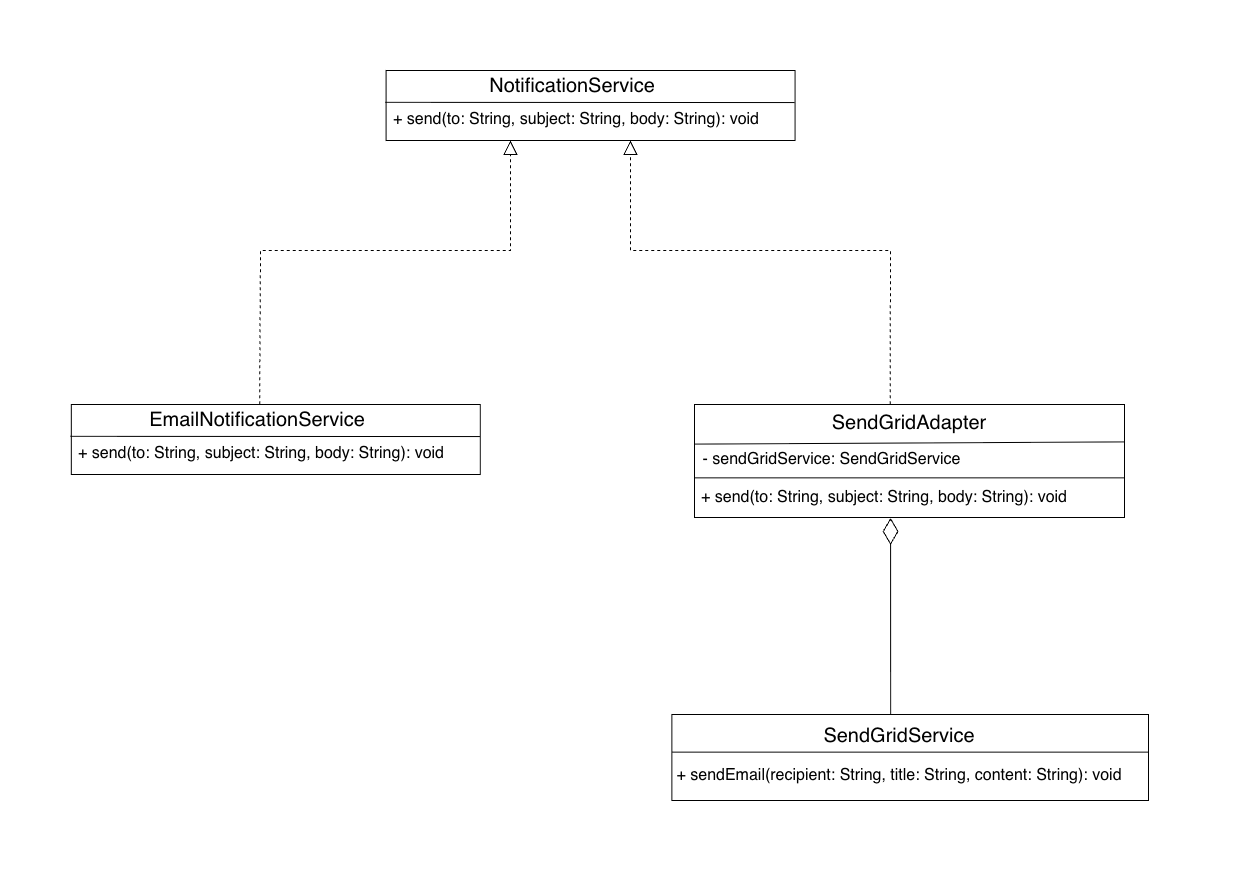

The diagram above was exported from draw.io. Its source (the exported page's mxGraphModel, read from the mxfile embedded in the PNG):
<mxGraphModel dx="1851" dy="1198" grid="1" gridSize="10" guides="1" tooltips="1" connect="1" arrows="1" fold="1" page="1" pageScale="1" pageWidth="413" pageHeight="291" math="0" shadow="0">
  <root>
    <mxCell id="0" />
    <mxCell id="1" parent="0" />
    <mxCell id="kvSm3hHeHs6q6_f1ZUvR-1" value="" style="rounded=0;whiteSpace=wrap;html=1;" parent="1" vertex="1">
      <mxGeometry x="385.5899999999999" y="70" width="409" height="70" as="geometry" />
    </mxCell>
    <mxCell id="kvSm3hHeHs6q6_f1ZUvR-2" value="" style="endArrow=none;html=1;rounded=0;entryX=0.999;entryY=0.458;entryDx=0;entryDy=0;entryPerimeter=0;exitX=-0.002;exitY=0.455;exitDx=0;exitDy=0;exitPerimeter=0;" parent="1" source="kvSm3hHeHs6q6_f1ZUvR-1" target="kvSm3hHeHs6q6_f1ZUvR-1" edge="1">
      <mxGeometry width="50" height="50" relative="1" as="geometry">
        <mxPoint x="385.5899999999999" y="104" as="sourcePoint" />
        <mxPoint x="654.51" y="104.40000000000003" as="targetPoint" />
      </mxGeometry>
    </mxCell>
    <mxCell id="kvSm3hHeHs6q6_f1ZUvR-3" value="&lt;span style=&quot;font-size: 20px;&quot;&gt;NotificationService&lt;/span&gt;" style="text;html=1;align=center;verticalAlign=middle;whiteSpace=wrap;rounded=0;" parent="1" vertex="1">
      <mxGeometry x="496.94999999999993" y="70" width="150" height="30" as="geometry" />
    </mxCell>
    <mxCell id="kvSm3hHeHs6q6_f1ZUvR-4" style="edgeStyle=orthogonalEdgeStyle;rounded=0;orthogonalLoop=1;jettySize=auto;html=1;exitX=0.5;exitY=1;exitDx=0;exitDy=0;" parent="1" source="kvSm3hHeHs6q6_f1ZUvR-1" target="kvSm3hHeHs6q6_f1ZUvR-1" edge="1">
      <mxGeometry relative="1" as="geometry" />
    </mxCell>
    <mxCell id="kvSm3hHeHs6q6_f1ZUvR-5" value="&lt;span style=&quot;font-size: 16px;&quot;&gt;+ send(to: String, subject:&amp;nbsp;String, body: String): void&lt;/span&gt;" style="text;html=1;align=center;verticalAlign=middle;whiteSpace=wrap;rounded=0;" parent="1" vertex="1">
      <mxGeometry x="386.5899999999999" y="104" width="378.18" height="30" as="geometry" />
    </mxCell>
    <mxCell id="kvSm3hHeHs6q6_f1ZUvR-19" value="" style="rounded=0;whiteSpace=wrap;html=1;" parent="1" vertex="1">
      <mxGeometry x="694" y="404" width="430" height="113" as="geometry" />
    </mxCell>
    <mxCell id="kvSm3hHeHs6q6_f1ZUvR-20" value="" style="endArrow=none;html=1;rounded=0;exitX=0.001;exitY=0.105;exitDx=0;exitDy=0;exitPerimeter=0;entryX=0.999;entryY=0.331;entryDx=0;entryDy=0;entryPerimeter=0;" parent="1" target="kvSm3hHeHs6q6_f1ZUvR-19" edge="1">
      <mxGeometry width="50" height="50" relative="1" as="geometry">
        <mxPoint x="694.289" y="443.61000000000007" as="sourcePoint" />
        <mxPoint x="983" y="443.8300000000001" as="targetPoint" />
      </mxGeometry>
    </mxCell>
    <mxCell id="kvSm3hHeHs6q6_f1ZUvR-21" style="edgeStyle=orthogonalEdgeStyle;rounded=0;orthogonalLoop=1;jettySize=auto;html=1;exitX=0.5;exitY=1;exitDx=0;exitDy=0;" parent="1" source="kvSm3hHeHs6q6_f1ZUvR-19" target="kvSm3hHeHs6q6_f1ZUvR-19" edge="1">
      <mxGeometry relative="1" as="geometry" />
    </mxCell>
    <mxCell id="kvSm3hHeHs6q6_f1ZUvR-22" value="&lt;span style=&quot;font-size: 20px;&quot;&gt;SendGridAdapter&lt;/span&gt;" style="text;html=1;align=center;verticalAlign=middle;whiteSpace=wrap;rounded=0;" parent="1" vertex="1">
      <mxGeometry x="829" y="407" width="160" height="30" as="geometry" />
    </mxCell>
    <mxCell id="kvSm3hHeHs6q6_f1ZUvR-23" value="&lt;span style=&quot;font-size: 16px;&quot;&gt;- sendGridService:&amp;nbsp;SendGridService&lt;/span&gt;" style="text;html=1;align=center;verticalAlign=middle;whiteSpace=wrap;rounded=0;" parent="1" vertex="1">
      <mxGeometry x="694" y="444.01" width="275" height="30" as="geometry" />
    </mxCell>
    <mxCell id="kvSm3hHeHs6q6_f1ZUvR-24" value="" style="endArrow=none;html=1;rounded=0;exitX=0;exitY=0.649;exitDx=0;exitDy=0;exitPerimeter=0;entryX=0.999;entryY=0.649;entryDx=0;entryDy=0;entryPerimeter=0;" parent="1" source="kvSm3hHeHs6q6_f1ZUvR-19" target="kvSm3hHeHs6q6_f1ZUvR-19" edge="1">
      <mxGeometry width="50" height="50" relative="1" as="geometry">
        <mxPoint x="694.29" y="478.42999999999995" as="sourcePoint" />
        <mxPoint x="983" y="478" as="targetPoint" />
      </mxGeometry>
    </mxCell>
    <mxCell id="kvSm3hHeHs6q6_f1ZUvR-31" value="" style="rounded=0;whiteSpace=wrap;html=1;" parent="1" vertex="1">
      <mxGeometry x="671.36" y="714" width="476.64" height="86" as="geometry" />
    </mxCell>
    <mxCell id="kvSm3hHeHs6q6_f1ZUvR-32" value="" style="endArrow=none;html=1;rounded=0;entryX=0.999;entryY=0.446;entryDx=0;entryDy=0;entryPerimeter=0;exitX=0.001;exitY=0.446;exitDx=0;exitDy=0;exitPerimeter=0;" parent="1" edge="1">
      <mxGeometry width="50" height="50" relative="1" as="geometry">
        <mxPoint x="671.8366400000002" y="751.6460000000002" as="sourcePoint" />
        <mxPoint x="1147.5233600000001" y="751.6460000000002" as="targetPoint" />
      </mxGeometry>
    </mxCell>
    <mxCell id="kvSm3hHeHs6q6_f1ZUvR-33" value="&lt;span style=&quot;font-size: 20px;&quot;&gt;SendGridService&lt;/span&gt;" style="text;html=1;align=center;verticalAlign=middle;whiteSpace=wrap;rounded=0;" parent="1" vertex="1">
      <mxGeometry x="769" y="720" width="260" height="30" as="geometry" />
    </mxCell>
    <mxCell id="kvSm3hHeHs6q6_f1ZUvR-34" value="&lt;span style=&quot;font-size: 16px;&quot;&gt;+ sendEmail(recipient:&amp;nbsp;String, title: String,&amp;nbsp;content: String): void&lt;/span&gt;" style="text;html=1;align=center;verticalAlign=middle;whiteSpace=wrap;rounded=0;" parent="1" vertex="1">
      <mxGeometry x="670" y="759" width="458" height="31" as="geometry" />
    </mxCell>
    <mxCell id="kvSm3hHeHs6q6_f1ZUvR-39" value="" style="rounded=0;whiteSpace=wrap;html=1;" parent="1" vertex="1">
      <mxGeometry x="70.82000000000005" y="404" width="409" height="70" as="geometry" />
    </mxCell>
    <mxCell id="kvSm3hHeHs6q6_f1ZUvR-40" value="" style="endArrow=none;html=1;rounded=0;entryX=0.999;entryY=0.458;entryDx=0;entryDy=0;entryPerimeter=0;exitX=-0.002;exitY=0.455;exitDx=0;exitDy=0;exitPerimeter=0;" parent="1" source="kvSm3hHeHs6q6_f1ZUvR-39" target="kvSm3hHeHs6q6_f1ZUvR-39" edge="1">
      <mxGeometry width="50" height="50" relative="1" as="geometry">
        <mxPoint x="70.82000000000005" y="438" as="sourcePoint" />
        <mxPoint x="339.7400000000001" y="438.40000000000003" as="targetPoint" />
      </mxGeometry>
    </mxCell>
    <mxCell id="kvSm3hHeHs6q6_f1ZUvR-41" value="&lt;span style=&quot;font-size: 20px;&quot;&gt;EmailNotificationService&lt;/span&gt;" style="text;html=1;align=center;verticalAlign=middle;whiteSpace=wrap;rounded=0;" parent="1" vertex="1">
      <mxGeometry x="182.17999999999995" y="404" width="150" height="30" as="geometry" />
    </mxCell>
    <mxCell id="kvSm3hHeHs6q6_f1ZUvR-42" style="edgeStyle=orthogonalEdgeStyle;rounded=0;orthogonalLoop=1;jettySize=auto;html=1;exitX=0.5;exitY=1;exitDx=0;exitDy=0;" parent="1" source="kvSm3hHeHs6q6_f1ZUvR-39" target="kvSm3hHeHs6q6_f1ZUvR-39" edge="1">
      <mxGeometry relative="1" as="geometry" />
    </mxCell>
    <mxCell id="kvSm3hHeHs6q6_f1ZUvR-43" value="&lt;span style=&quot;font-size: 16px;&quot;&gt;+ send(to: String, subject:&amp;nbsp;String, body: String): void&lt;/span&gt;" style="text;html=1;align=center;verticalAlign=middle;whiteSpace=wrap;rounded=0;" parent="1" vertex="1">
      <mxGeometry x="71.82000000000005" y="438" width="378.18" height="30" as="geometry" />
    </mxCell>
    <mxCell id="kvSm3hHeHs6q6_f1ZUvR-44" value="&lt;span style=&quot;font-size: 16px;&quot;&gt;+ send(to: String, subject:&amp;nbsp;String, body: String): void&lt;/span&gt;" style="text;html=1;align=center;verticalAlign=middle;whiteSpace=wrap;rounded=0;" parent="1" vertex="1">
      <mxGeometry x="695" y="482" width="378" height="30" as="geometry" />
    </mxCell>
    <mxCell id="kvSm3hHeHs6q6_f1ZUvR-46" value="" style="endArrow=block;dashed=1;endFill=0;endSize=12;html=1;rounded=0;exitX=0.513;exitY=-0.007;exitDx=0;exitDy=0;exitPerimeter=0;entryX=0.304;entryY=0.998;entryDx=0;entryDy=0;entryPerimeter=0;" parent="1" source="kvSm3hHeHs6q6_f1ZUvR-41" target="kvSm3hHeHs6q6_f1ZUvR-1" edge="1">
      <mxGeometry width="160" relative="1" as="geometry">
        <mxPoint x="450" y="484" as="sourcePoint" />
        <mxPoint x="550" y="144" as="targetPoint" />
        <Array as="points">
          <mxPoint x="260" y="250" />
          <mxPoint x="510" y="250" />
        </Array>
      </mxGeometry>
    </mxCell>
    <mxCell id="kvSm3hHeHs6q6_f1ZUvR-47" value="" style="endArrow=block;dashed=1;endFill=0;endSize=12;html=1;rounded=0;exitX=0.455;exitY=-0.003;exitDx=0;exitDy=0;exitPerimeter=0;" parent="1" source="kvSm3hHeHs6q6_f1ZUvR-19" edge="1">
      <mxGeometry width="160" relative="1" as="geometry">
        <mxPoint x="889.3" y="402.61099999999993" as="sourcePoint" />
        <mxPoint x="630" y="140" as="targetPoint" />
        <Array as="points">
          <mxPoint x="890" y="250" />
          <mxPoint x="630" y="250" />
        </Array>
      </mxGeometry>
    </mxCell>
    <mxCell id="kvSm3hHeHs6q6_f1ZUvR-60" value="" style="endArrow=diamondThin;endFill=0;endSize=24;html=1;rounded=0;entryX=0.456;entryY=1.004;entryDx=0;entryDy=0;entryPerimeter=0;exitX=0.459;exitY=-0.004;exitDx=0;exitDy=0;exitPerimeter=0;" parent="1" source="kvSm3hHeHs6q6_f1ZUvR-31" target="kvSm3hHeHs6q6_f1ZUvR-19" edge="1">
      <mxGeometry width="160" relative="1" as="geometry">
        <mxPoint x="890" y="713" as="sourcePoint" />
        <mxPoint x="890" y="520" as="targetPoint" />
      </mxGeometry>
    </mxCell>
  </root>
</mxGraphModel>